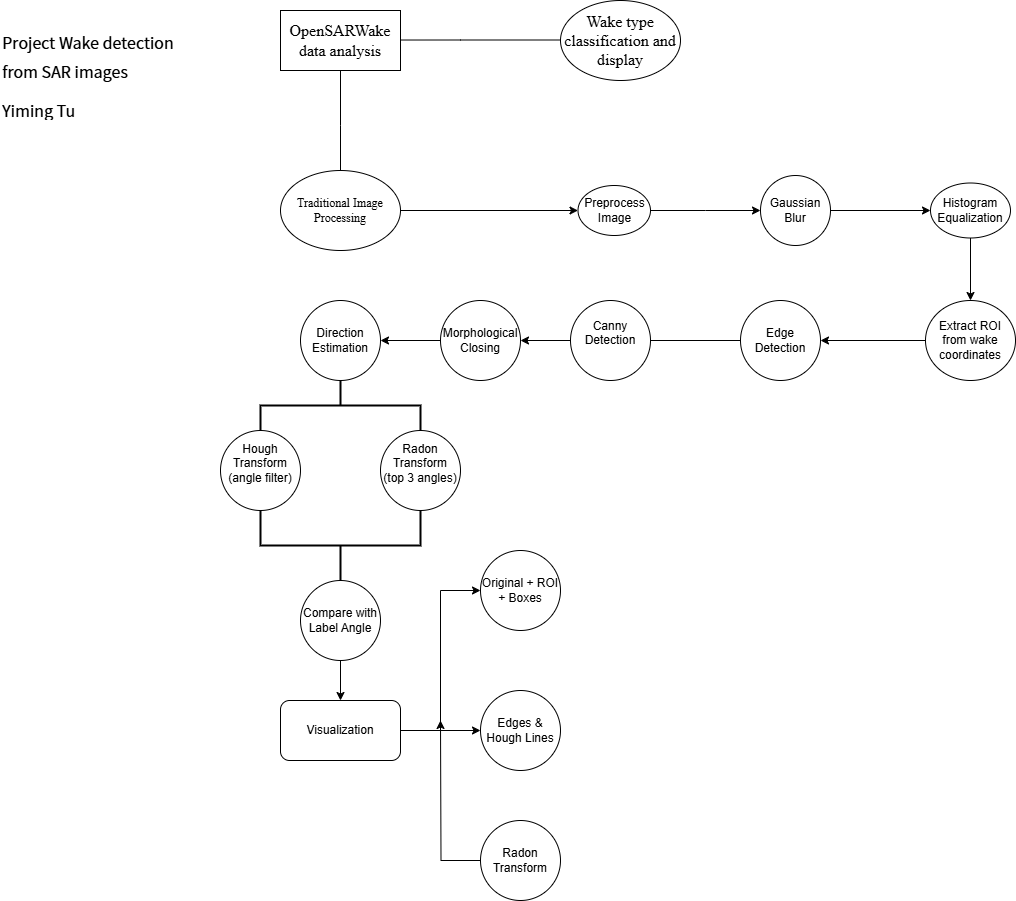

The diagram above was exported from draw.io. Its source (the exported page's mxGraphModel, read from the mxfile embedded in the PNG):
<mxGraphModel dx="1700" dy="938" grid="1" gridSize="10" guides="1" tooltips="1" connect="1" arrows="1" fold="1" page="1" pageScale="1" pageWidth="827" pageHeight="1169" math="0" shadow="0">
  <root>
    <mxCell id="0" />
    <mxCell id="1" parent="0" />
    <mxCell id="4L6ppI-mjDoICBfPSApn-2" style="edgeStyle=orthogonalEdgeStyle;rounded=0;orthogonalLoop=1;jettySize=auto;html=1;exitX=0.443;exitY=1.067;exitDx=0;exitDy=0;exitPerimeter=0;" parent="1" edge="1">
      <mxGeometry relative="1" as="geometry">
        <mxPoint x="590" y="79.5" as="targetPoint" />
        <mxPoint x="420.00000000000006" y="79.51999999999998" as="sourcePoint" />
        <Array as="points">
          <mxPoint x="480" y="79.5" />
          <mxPoint x="480" y="79.5" />
        </Array>
      </mxGeometry>
    </mxCell>
    <mxCell id="a-JTOZS0tko5zQEkkPBi-2" style="edgeStyle=orthogonalEdgeStyle;rounded=0;orthogonalLoop=1;jettySize=auto;html=1;" edge="1" parent="1" source="4L6ppI-mjDoICBfPSApn-1">
      <mxGeometry relative="1" as="geometry">
        <mxPoint x="360" y="220" as="targetPoint" />
      </mxGeometry>
    </mxCell>
    <mxCell id="4L6ppI-mjDoICBfPSApn-1" value="&lt;span style=&quot;color: rgb(0, 0, 0); font-size: medium; text-align: start;&quot;&gt;OpenSARWake data analysis&lt;/span&gt;" style="rounded=0;whiteSpace=wrap;html=1;fontFamily=Times New Roman;" parent="1" vertex="1">
      <mxGeometry x="300" y="50" width="120" height="60" as="geometry" />
    </mxCell>
    <mxCell id="a-JTOZS0tko5zQEkkPBi-1" value="&lt;span style=&quot;color: rgb(0, 0, 0); font-size: medium; text-align: start;&quot;&gt;Wake type classification and display&lt;/span&gt;" style="ellipse;whiteSpace=wrap;html=1;fontFamily=Times New Roman;" vertex="1" parent="1">
      <mxGeometry x="580" y="40" width="120" height="80" as="geometry" />
    </mxCell>
    <mxCell id="a-JTOZS0tko5zQEkkPBi-51" style="edgeStyle=orthogonalEdgeStyle;rounded=0;orthogonalLoop=1;jettySize=auto;html=1;exitX=1;exitY=0.5;exitDx=0;exitDy=0;entryX=0;entryY=0.5;entryDx=0;entryDy=0;" edge="1" parent="1" source="a-JTOZS0tko5zQEkkPBi-3" target="a-JTOZS0tko5zQEkkPBi-10">
      <mxGeometry relative="1" as="geometry">
        <mxPoint x="590" y="250" as="targetPoint" />
      </mxGeometry>
    </mxCell>
    <mxCell id="a-JTOZS0tko5zQEkkPBi-3" value="Traditional Image Processing" style="ellipse;whiteSpace=wrap;html=1;fontFamily=Times New Roman;" vertex="1" parent="1">
      <mxGeometry x="300" y="210" width="120" height="80" as="geometry" />
    </mxCell>
    <mxCell id="a-JTOZS0tko5zQEkkPBi-4" value="&lt;h1 style=&quot;margin-top: 0px;&quot;&gt;&lt;span style=&quot;color: rgb(0, 0, 0); font-family: &amp;quot;Noto Sans SC&amp;quot;; font-size: medium; font-weight: 400;&quot;&gt;Project Wake detection from SAR images&lt;/span&gt;&lt;/h1&gt;&lt;div&gt;&lt;span style=&quot;color: rgb(0, 0, 0); font-family: &amp;quot;Noto Sans SC&amp;quot;; font-size: medium; font-weight: 400;&quot;&gt;Yiming Tu&lt;/span&gt;&lt;/div&gt;" style="text;html=1;whiteSpace=wrap;overflow=hidden;rounded=0;" vertex="1" parent="1">
      <mxGeometry x="20" y="60" width="180" height="160" as="geometry" />
    </mxCell>
    <mxCell id="a-JTOZS0tko5zQEkkPBi-55" style="edgeStyle=orthogonalEdgeStyle;rounded=0;orthogonalLoop=1;jettySize=auto;html=1;exitX=1;exitY=0.5;exitDx=0;exitDy=0;" edge="1" parent="1" source="a-JTOZS0tko5zQEkkPBi-10">
      <mxGeometry relative="1" as="geometry">
        <mxPoint x="780" y="250" as="targetPoint" />
      </mxGeometry>
    </mxCell>
    <mxCell id="a-JTOZS0tko5zQEkkPBi-10" value="Preprocess Image" style="ellipse;whiteSpace=wrap;html=1;" vertex="1" parent="1">
      <mxGeometry x="597.5" y="225" width="72.5" height="50" as="geometry" />
    </mxCell>
    <mxCell id="a-JTOZS0tko5zQEkkPBi-56" style="edgeStyle=orthogonalEdgeStyle;rounded=0;orthogonalLoop=1;jettySize=auto;html=1;exitX=1;exitY=0.5;exitDx=0;exitDy=0;entryX=0;entryY=0.5;entryDx=0;entryDy=0;" edge="1" parent="1" source="a-JTOZS0tko5zQEkkPBi-17" target="a-JTOZS0tko5zQEkkPBi-23">
      <mxGeometry relative="1" as="geometry" />
    </mxCell>
    <mxCell id="a-JTOZS0tko5zQEkkPBi-17" value="Gaussian Blur" style="ellipse;whiteSpace=wrap;html=1;aspect=fixed;" vertex="1" parent="1">
      <mxGeometry x="780" y="215" width="70" height="70" as="geometry" />
    </mxCell>
    <mxCell id="a-JTOZS0tko5zQEkkPBi-57" style="edgeStyle=orthogonalEdgeStyle;rounded=0;orthogonalLoop=1;jettySize=auto;html=1;exitX=0.5;exitY=1;exitDx=0;exitDy=0;entryX=0.5;entryY=0;entryDx=0;entryDy=0;" edge="1" parent="1" source="a-JTOZS0tko5zQEkkPBi-23" target="a-JTOZS0tko5zQEkkPBi-25">
      <mxGeometry relative="1" as="geometry" />
    </mxCell>
    <mxCell id="a-JTOZS0tko5zQEkkPBi-23" value="Histogram Equalization" style="ellipse;whiteSpace=wrap;html=1;" vertex="1" parent="1">
      <mxGeometry x="950" y="222.5" width="80" height="55" as="geometry" />
    </mxCell>
    <mxCell id="a-JTOZS0tko5zQEkkPBi-59" style="edgeStyle=orthogonalEdgeStyle;rounded=0;orthogonalLoop=1;jettySize=auto;html=1;exitX=0;exitY=0.5;exitDx=0;exitDy=0;entryX=1;entryY=0.5;entryDx=0;entryDy=0;" edge="1" parent="1" source="a-JTOZS0tko5zQEkkPBi-25" target="a-JTOZS0tko5zQEkkPBi-27">
      <mxGeometry relative="1" as="geometry" />
    </mxCell>
    <mxCell id="a-JTOZS0tko5zQEkkPBi-25" value="&lt;br&gt;&lt;div&gt;Extract ROI from wake coordinates&lt;br&gt;&lt;br&gt;&lt;/div&gt;" style="ellipse;whiteSpace=wrap;html=1;" vertex="1" parent="1">
      <mxGeometry x="945" y="340" width="90" height="80" as="geometry" />
    </mxCell>
    <mxCell id="a-JTOZS0tko5zQEkkPBi-60" style="edgeStyle=orthogonalEdgeStyle;rounded=0;orthogonalLoop=1;jettySize=auto;html=1;exitX=0;exitY=0.5;exitDx=0;exitDy=0;entryX=1;entryY=0.5;entryDx=0;entryDy=0;" edge="1" parent="1" source="a-JTOZS0tko5zQEkkPBi-27" target="a-JTOZS0tko5zQEkkPBi-31">
      <mxGeometry relative="1" as="geometry" />
    </mxCell>
    <mxCell id="a-JTOZS0tko5zQEkkPBi-27" value="Edge Detection" style="ellipse;whiteSpace=wrap;html=1;" vertex="1" parent="1">
      <mxGeometry x="760" y="340" width="80" height="80" as="geometry" />
    </mxCell>
    <mxCell id="a-JTOZS0tko5zQEkkPBi-29" value="&#10;Canny Detection&#10;&#10;" style="ellipse;whiteSpace=wrap;html=1;" vertex="1" parent="1">
      <mxGeometry x="590" y="340" width="80" height="80" as="geometry" />
    </mxCell>
    <mxCell id="a-JTOZS0tko5zQEkkPBi-64" style="edgeStyle=orthogonalEdgeStyle;rounded=0;orthogonalLoop=1;jettySize=auto;html=1;exitX=0;exitY=0.5;exitDx=0;exitDy=0;entryX=1;entryY=0.5;entryDx=0;entryDy=0;" edge="1" parent="1" source="a-JTOZS0tko5zQEkkPBi-31" target="a-JTOZS0tko5zQEkkPBi-37">
      <mxGeometry relative="1" as="geometry" />
    </mxCell>
    <mxCell id="a-JTOZS0tko5zQEkkPBi-31" value="&lt;div&gt;&lt;br&gt;&lt;/div&gt;Morphological Closing&lt;div&gt;&lt;br/&gt;&lt;/div&gt;" style="ellipse;whiteSpace=wrap;html=1;" vertex="1" parent="1">
      <mxGeometry x="460" y="340" width="80" height="80" as="geometry" />
    </mxCell>
    <mxCell id="a-JTOZS0tko5zQEkkPBi-37" value="Direction Estimation" style="ellipse;whiteSpace=wrap;html=1;" vertex="1" parent="1">
      <mxGeometry x="320" y="340" width="80" height="80" as="geometry" />
    </mxCell>
    <mxCell id="a-JTOZS0tko5zQEkkPBi-39" value="&#10;Hough Transform (angle filter)&#10;&#10;" style="ellipse;whiteSpace=wrap;html=1;" vertex="1" parent="1">
      <mxGeometry x="240" y="470" width="80" height="80" as="geometry" />
    </mxCell>
    <mxCell id="a-JTOZS0tko5zQEkkPBi-41" value="&#10;Radon Transform (top 3 angles)&#10;&#10;" style="ellipse;whiteSpace=wrap;html=1;" vertex="1" parent="1">
      <mxGeometry x="400" y="470" width="80" height="80" as="geometry" />
    </mxCell>
    <mxCell id="a-JTOZS0tko5zQEkkPBi-80" value="" style="edgeStyle=orthogonalEdgeStyle;rounded=0;orthogonalLoop=1;jettySize=auto;html=1;" edge="1" parent="1" source="a-JTOZS0tko5zQEkkPBi-43" target="a-JTOZS0tko5zQEkkPBi-79">
      <mxGeometry relative="1" as="geometry" />
    </mxCell>
    <mxCell id="a-JTOZS0tko5zQEkkPBi-43" value="&lt;div&gt;&lt;br&gt;&lt;/div&gt;Compare with Label Angle&lt;div&gt;&lt;br/&gt;&lt;/div&gt;" style="ellipse;whiteSpace=wrap;html=1;" vertex="1" parent="1">
      <mxGeometry x="320" y="620" width="80" height="80" as="geometry" />
    </mxCell>
    <mxCell id="a-JTOZS0tko5zQEkkPBi-65" value="" style="strokeWidth=2;html=1;shape=mxgraph.flowchart.annotation_2;align=left;labelPosition=right;pointerEvents=1;direction=south;" vertex="1" parent="1">
      <mxGeometry x="280" y="420" width="160" height="50" as="geometry" />
    </mxCell>
    <mxCell id="a-JTOZS0tko5zQEkkPBi-76" value="" style="strokeWidth=2;html=1;shape=mxgraph.flowchart.annotation_2;align=left;labelPosition=right;pointerEvents=1;direction=north;" vertex="1" parent="1">
      <mxGeometry x="280" y="550" width="160" height="70" as="geometry" />
    </mxCell>
    <mxCell id="a-JTOZS0tko5zQEkkPBi-82" value="" style="edgeStyle=orthogonalEdgeStyle;rounded=0;orthogonalLoop=1;jettySize=auto;html=1;entryX=0;entryY=0.5;entryDx=0;entryDy=0;" edge="1" parent="1" source="a-JTOZS0tko5zQEkkPBi-79" target="a-JTOZS0tko5zQEkkPBi-81">
      <mxGeometry relative="1" as="geometry">
        <mxPoint x="460" y="630" as="targetPoint" />
        <Array as="points">
          <mxPoint x="460" y="770" />
          <mxPoint x="460" y="630" />
        </Array>
      </mxGeometry>
    </mxCell>
    <mxCell id="a-JTOZS0tko5zQEkkPBi-84" value="" style="edgeStyle=orthogonalEdgeStyle;rounded=0;orthogonalLoop=1;jettySize=auto;html=1;" edge="1" parent="1" source="a-JTOZS0tko5zQEkkPBi-79" target="a-JTOZS0tko5zQEkkPBi-83">
      <mxGeometry relative="1" as="geometry">
        <Array as="points">
          <mxPoint x="460" y="770" />
          <mxPoint x="460" y="770" />
        </Array>
      </mxGeometry>
    </mxCell>
    <mxCell id="a-JTOZS0tko5zQEkkPBi-79" value="Visualization" style="rounded=1;whiteSpace=wrap;html=1;" vertex="1" parent="1">
      <mxGeometry x="300" y="740" width="120" height="60" as="geometry" />
    </mxCell>
    <mxCell id="a-JTOZS0tko5zQEkkPBi-81" value="Original + ROI + Boxes" style="ellipse;whiteSpace=wrap;html=1;rounded=1;" vertex="1" parent="1">
      <mxGeometry x="500" y="590" width="80" height="80" as="geometry" />
    </mxCell>
    <mxCell id="a-JTOZS0tko5zQEkkPBi-83" value="Edges &amp;amp; Hough Lines" style="ellipse;whiteSpace=wrap;html=1;rounded=1;" vertex="1" parent="1">
      <mxGeometry x="500" y="730" width="80" height="80" as="geometry" />
    </mxCell>
    <mxCell id="a-JTOZS0tko5zQEkkPBi-87" style="edgeStyle=orthogonalEdgeStyle;rounded=0;orthogonalLoop=1;jettySize=auto;html=1;exitX=0;exitY=0.5;exitDx=0;exitDy=0;" edge="1" parent="1" source="a-JTOZS0tko5zQEkkPBi-86">
      <mxGeometry relative="1" as="geometry">
        <mxPoint x="460" y="760" as="targetPoint" />
      </mxGeometry>
    </mxCell>
    <mxCell id="a-JTOZS0tko5zQEkkPBi-86" value="Radon Transform" style="ellipse;whiteSpace=wrap;html=1;" vertex="1" parent="1">
      <mxGeometry x="500" y="860" width="80" height="80" as="geometry" />
    </mxCell>
  </root>
</mxGraphModel>